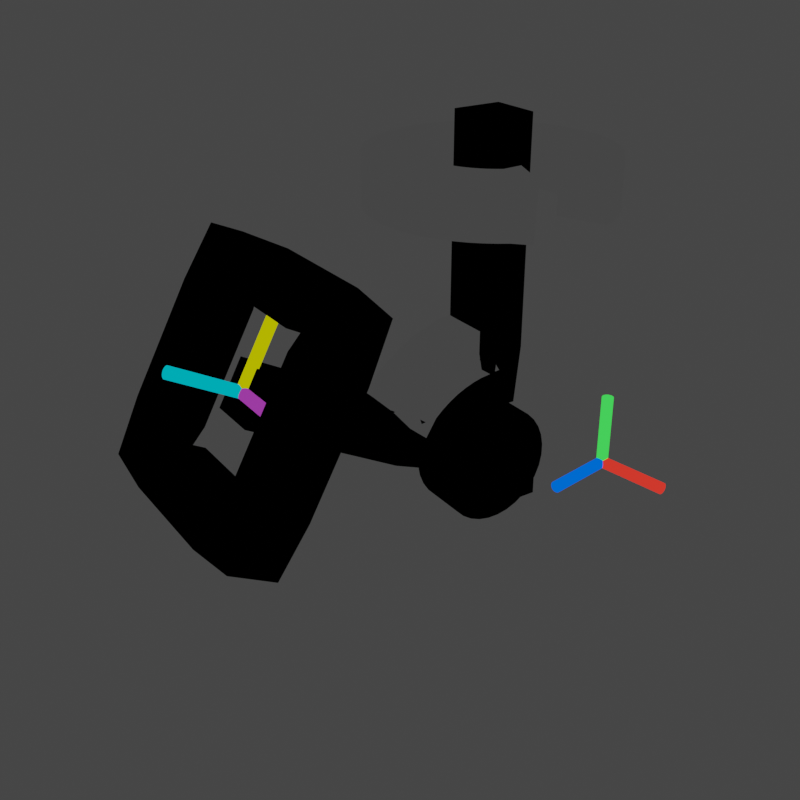 # Source: local-coordinate-system-gimble-example.blend  (saved by Blender 3.3.6; exported with 4.5.12 LTS)
import bpy
from mathutils import Matrix  # noqa: F401  (used for matrix-valued properties, if any)

bpy.ops.wm.read_factory_settings(use_empty=True)
scene = bpy.context.scene
scene.name = 'Scene'

# ---- collections
col_collection = bpy.data.collections.new('Collection'); scene.collection.children.link(col_collection)

# ---- materials (node trees are filled in below, after node groups)
mat_black = bpy.data.materials.new('black')
mat_black.alpha_threshold = 0.0
mat_black.use_transparent_shadow = False
mat_black.roughness = 0.5
mat_black.line_color = (0.0, 0.0, 0.0, 1.0)
mat_grey = bpy.data.materials.new('grey')
mat_grey.alpha_threshold = 0.0
mat_grey.use_transparent_shadow = False
mat_grey.roughness = 0.5
mat_grey.line_color = (0.0, 0.0, 0.0, 1.0)
mat_ucol = bpy.data.materials.new('UCol')
mat_ucol.alpha_threshold = 0.0
mat_ucol.use_transparent_shadow = False
mat_ucol.roughness = 0.5
mat_ucol.line_color = (0.0, 0.0, 0.0, 1.0)
mat_wcol = bpy.data.materials.new('WCol')
mat_wcol.alpha_threshold = 0.0
mat_wcol.use_transparent_shadow = False
mat_wcol.roughness = 0.5
mat_wcol.line_color = (0.0, 0.0, 0.0, 1.0)
mat_vcol = bpy.data.materials.new('VCol')
mat_vcol.alpha_threshold = 0.0
mat_vcol.use_transparent_shadow = False
mat_vcol.roughness = 0.5
mat_vcol.line_color = (0.0, 0.0, 0.0, 1.0)
mat_ycol = bpy.data.materials.new('YCol')
mat_ycol.alpha_threshold = 0.0
mat_ycol.use_transparent_shadow = False
mat_ycol.roughness = 0.5
mat_ycol.line_color = (0.0, 0.0, 0.0, 1.0)
mat_xcol = bpy.data.materials.new('XCol')
mat_xcol.alpha_threshold = 0.0
mat_xcol.use_transparent_shadow = False
mat_xcol.roughness = 0.5
mat_xcol.line_color = (0.0, 0.0, 0.0, 1.0)
mat_zcol = bpy.data.materials.new('ZCol')
mat_zcol.alpha_threshold = 0.0
mat_zcol.use_transparent_shadow = False
mat_zcol.roughness = 0.5
mat_zcol.line_color = (0.0, 0.0, 0.0, 1.0)

# ---- material node trees
mat_black.use_nodes = True; mat_black.node_tree.nodes.clear()
_N = mat_black.node_tree.nodes; _L = mat_black.node_tree.links
n0 = _N.new('ShaderNodeOutputMaterial'); n0.name = 'Material Output'; n0.location = (251, 344)
n1 = _N.new('ShaderNodeEmission'); n1.name = 'Emission'; n1.location = (-24, 338)
n1.inputs[0].default_value = (0.0, 0.0, 0.0, 1.0)
_L.new(n1.outputs[0], n0.inputs[0])
n0.is_active_output = True
mat_grey.use_nodes = True; mat_grey.node_tree.nodes.clear()
_N = mat_grey.node_tree.nodes; _L = mat_grey.node_tree.links
n0 = _N.new('ShaderNodeOutputMaterial'); n0.name = 'Material Output'; n0.location = (251, 344)
n1 = _N.new('ShaderNodeEmission'); n1.name = 'Emission'; n1.location = (-24, 338)
n1.inputs[0].default_value = (0.04931, 0.04931, 0.04931, 1.0)
_L.new(n1.outputs[0], n0.inputs[0])
n0.is_active_output = True
mat_ucol.use_nodes = True; mat_ucol.node_tree.nodes.clear()
_N = mat_ucol.node_tree.nodes; _L = mat_ucol.node_tree.links
n0 = _N.new('ShaderNodeOutputMaterial'); n0.name = 'Material Output'; n0.location = (251, 344)
n1 = _N.new('ShaderNodeEmission'); n1.name = 'Emission'; n1.location = (-24, 338)
n1.inputs[0].default_value = (0.5246, 0.5315, 0.0, 1.0)
_L.new(n1.outputs[0], n0.inputs[0])
n0.is_active_output = True
mat_wcol.use_nodes = True; mat_wcol.node_tree.nodes.clear()
_N = mat_wcol.node_tree.nodes; _L = mat_wcol.node_tree.links
n0 = _N.new('ShaderNodeOutputMaterial'); n0.name = 'Material Output'; n0.location = (251, 344)
n1 = _N.new('ShaderNodeEmission'); n1.name = 'Emission'; n1.location = (-24, 338)
n1.inputs[0].default_value = (0.3168, 0.03763, 0.3588, 1.0)
_L.new(n1.outputs[0], n0.inputs[0])
n0.is_active_output = True
mat_vcol.use_nodes = True; mat_vcol.node_tree.nodes.clear()
_N = mat_vcol.node_tree.nodes; _L = mat_vcol.node_tree.links
n0 = _N.new('ShaderNodeOutputMaterial'); n0.name = 'Material Output'; n0.location = (251, 344)
n1 = _N.new('ShaderNodeEmission'); n1.name = 'Emission'; n1.location = (-24, 338)
n1.inputs[0].default_value = (0.0, 0.439, 0.5315, 1.0)
_L.new(n1.outputs[0], n0.inputs[0])
n0.is_active_output = True
mat_ycol.use_nodes = True; mat_ycol.node_tree.nodes.clear()
_N = mat_ycol.node_tree.nodes; _L = mat_ycol.node_tree.links
n0 = _N.new('ShaderNodeOutputMaterial'); n0.name = 'Material Output'; n0.location = (251, 344)
n1 = _N.new('ShaderNodeEmission'); n1.name = 'Emission'; n1.location = (-24, 338)
n1.inputs[0].default_value = (0.051, 1.0, 0.08327, 1.0)
_L.new(n1.outputs[0], n0.inputs[0])
n0.is_active_output = True
mat_xcol.use_nodes = True; mat_xcol.node_tree.nodes.clear()
_N = mat_xcol.node_tree.nodes; _L = mat_xcol.node_tree.links
n0 = _N.new('ShaderNodeOutputMaterial'); n0.name = 'Material Output'; n0.location = (251, 344)
n1 = _N.new('ShaderNodeEmission'); n1.name = 'Emission'; n1.location = (-24, 338)
n1.inputs[0].default_value = (1.0, 0.03472, 0.023, 1.0)
_L.new(n1.outputs[0], n0.inputs[0])
n0.is_active_output = True
mat_zcol.use_nodes = True; mat_zcol.node_tree.nodes.clear()
_N = mat_zcol.node_tree.nodes; _L = mat_zcol.node_tree.links
n0 = _N.new('ShaderNodeOutputMaterial'); n0.name = 'Material Output'; n0.location = (251, 344)
n1 = _N.new('ShaderNodeEmission'); n1.name = 'Emission'; n1.location = (-24, 338)
n1.inputs[0].default_value = (0.0, 0.118, 1.0, 1.0)
_L.new(n1.outputs[0], n0.inputs[0])
n0.is_active_output = True

# ---- world
world_world = bpy.data.worlds.new('World'); scene.world = world_world
world_world.use_nodes = True; world_world.node_tree.nodes.clear()
_N = world_world.node_tree.nodes; _L = world_world.node_tree.links
n0 = _N.new('ShaderNodeOutputWorld'); n0.name = 'World Output'; n0.location = (300, 300)
n1 = _N.new('ShaderNodeBackground'); n1.name = 'Background'; n1.location = (10, 300)
n1.inputs[0].default_value = (0.05088, 0.05088, 0.05088, 1.0)
_L.new(n1.outputs[0], n0.inputs[0])
n0.is_active_output = True
world_world.color = (0.05088, 0.05088, 0.05088)
world_world.use_sun_shadow = False
world_world.sun_shadow_jitter_overblur = 0.0

# ---- cameras
cam_camera = bpy.data.cameras.new('Camera')
cam_camera.clip_end = 100.0
cam_camera.ortho_scale = 7.314

# ---- lights
light_light = bpy.data.lights.new('Light', 'POINT')
light_light.transmission_factor = 0.0
light_light.energy = 1000.0
light_light.shadow_soft_size = 0.1
light_light.shadow_maximum_resolution = 0.006
light_light.use_absolute_resolution = True

# ---- meshes
me_cube = bpy.data.meshes.new('Cube')
me_cube.from_pydata([(0.0, -2.995, 0.0), (-2.758e-08, -0.3652, 9.459e-09), (-2.758e-08, -7.685e-09, 0.3652), (-3.242e-08, -0.07126, 0.3582), (-3.603e-08, -0.1398, 0.3374), (-3.825e-08, -0.2029, 0.3037), (-3.9e-08, -0.2583, 0.2583), (-3.825e-08, -0.3037, 0.2029), (-3.603e-08, -0.3374, 0.1398), (-3.242e-08, -0.3582, 0.07126), (-2.167e-08, -0.3582, -0.07126), (-1.492e-08, -0.3374, -0.1398), (-7.608e-09, -0.3037, -0.2029), (-4.228e-16, -0.2583, -0.2583), (7.608e-09, -0.2029, -0.3037), (1.492e-08, -0.1398, -0.3374), (2.167e-08, -0.07126, -0.3582), (2.758e-08, -7.685e-09, -0.3652), (3.242e-08, 0.07126, -0.3582), (3.603e-08, 0.1398, -0.3374), (3.825e-08, 0.2029, -0.3037), (3.9e-08, 0.2583, -0.2583), (3.825e-08, 0.3037, -0.2029), (3.603e-08, 0.3374, -0.1398), (3.242e-08, 0.3582, -0.07126), (2.758e-08, 0.3652, 9.459e-09), (2.167e-08, 0.3582, 0.07126), (1.492e-08, 0.3374, 0.1398), (7.608e-09, 0.3037, 0.2029), (-4.228e-16, 0.2583, 0.2583), (-7.608e-09, 0.2029, 0.3037), (-1.492e-08, 0.1398, 0.3374), (-2.167e-08, 0.07126, 0.3582)], [(0, 1), (3, 2), (4, 3), (5, 4), (6, 5), (7, 6), (8, 7), (9, 8), (11, 10), (12, 11), (13, 12), (14, 13), (15, 14), (16, 15), (17, 16), (18, 17), (19, 18), (20, 19), (21, 20), (22, 21), (23, 22), (24, 23), (25, 24), (26, 25), (27, 26), (28, 27), (29, 28), (30, 29), (31, 30), (32, 31), (2, 32), (1, 9), (10, 1)], [])
_uv = me_cube.uv_layers.new(name='UVMap')
_uv.uv.foreach_set('vector', [])
me_cube.materials.append(mat_black)
me_cube.use_mirror_vertex_groups = False
me_cube.update()
me_cube_002 = bpy.data.meshes.new('Cube.002')
me_cube_002.from_pydata([(-0.2016, 8.834e-09, -0.00153), (0.5603, 0.0, 0.0), (0.003494, -1.767e-08, 0.8053), (-0.2815, -1.733e-08, 0.7976), (-0.3573, -1.632e-08, 0.7746), (-0.4272, -1.469e-08, 0.7372), (-0.4885, -1.249e-08, 0.687), (-0.5387, -9.816e-09, 0.6257), (-0.5761, -6.761e-09, 0.5558), (-0.5991, -3.447e-09, 0.48), (-0.6069, 1.073e-18, 0.4011), (-0.5991, 3.447e-09, 0.3223), (-0.5761, 6.761e-09, 0.2465), (-0.5387, 9.816e-09, 0.1766), (-0.4885, 1.249e-08, 0.1153), (-0.4272, 1.469e-08, 0.06506), (-0.3573, 1.632e-08, 0.02771), (-0.2815, 1.733e-08, 0.004706), (-0.2017, -1.75e-08, 0.8053), (0.003494, -1.767e-08, 3.54)], [(0, 1), (18, 2), (4, 3), (5, 4), (6, 5), (7, 6), (8, 7), (9, 8), (10, 9), (11, 10), (12, 11), (13, 12), (14, 13), (15, 14), (16, 15), (17, 16), (3, 18), (0, 17), (2, 19)], [])
_uv = me_cube_002.uv_layers.new(name='UVMap')
_uv.uv.foreach_set('vector', [])
me_cube_002.materials.append(mat_black)
me_cube_002.update()
me_circle_001 = bpy.data.meshes.new('Circle.001')
me_circle_001.from_pydata([(-0.1289, 1.309, 1.485e-09), (-0.2565, 1.29, 1.485e-09), (-0.3817, 1.258, 1.485e-09), (-0.5032, 1.215, 1.485e-09), (-0.6198, 1.16, 1.485e-09), (-0.7305, 1.093, 1.485e-09), (-0.8342, 1.016, 1.485e-09), (-0.9298, 0.9298, 1.485e-09), (-1.016, 0.8342, 1.485e-09), (-1.093, 0.7305, 1.485e-09), (-1.081, 0.9645, -0.1167), (-0.8747, 0.7928, 0.1377), (-1.105, 0.7087, -0.001098), (-0.08347, 1.309, -0.00785)], [(1, 0), (2, 1), (3, 2), (4, 3), (5, 4), (6, 5), (7, 6), (8, 7), (9, 8), (10, 9), (9, 11), (9, 12), (0, 13)], [])
_uv = me_circle_001.uv_layers.new(name='UVMap')
_uv.uv.foreach_set('vector', [])
me_circle_001.materials.append(mat_grey)
me_circle_001.update()
me_circle_002 = bpy.data.meshes.new('Circle.002')
me_circle_002.from_pydata([(-0.4472, 0.8367, -3.667e-08), (-0.5271, 0.7888, -3.667e-08), (-0.6019, 0.7334, -3.667e-08), (-0.6709, 0.6709, -3.667e-08), (-0.7334, 0.6019, -3.667e-08), (-0.7888, 0.5271, -3.667e-08), (-0.8367, 0.4472, -3.667e-08), (-0.8765, 0.3631, -3.667e-08), (-0.9079, 0.2754, -3.667e-08), (-0.9305, 0.1851, -3.667e-08), (-0.9442, 0.09299, -3.667e-08), (-0.9487, -4.774e-11, -3.667e-08), (-0.9442, -0.09299, -3.667e-08), (-0.9305, -0.1851, -3.667e-08), (-0.9079, -0.2754, -3.667e-08), (-0.8765, -0.3631, -3.667e-08), (-0.8367, -0.4472, -3.667e-08), (-0.7888, -0.5271, -3.667e-08), (-0.7334, -0.6019, -3.667e-08), (-0.6709, -0.6709, -3.667e-08), (-0.6019, -0.7334, -3.667e-08), (-0.5271, -0.7888, -3.667e-08), (-0.4472, -0.8367, -3.667e-08), (-0.3631, -0.8765, -3.667e-08), (-0.2754, -0.9079, -3.667e-08), (-0.1851, -0.9305, -3.667e-08), (-0.09299, -0.9442, -3.667e-08), (-1.325e-09, -0.9487, -3.667e-08), (0.09299, -0.9442, -3.667e-08), (0.1851, -0.9305, -3.667e-08), (0.2754, -0.9079, -3.667e-08), (0.3631, -0.8765, -3.667e-08), (0.4472, -0.8367, -3.667e-08), (0.5271, -0.7888, -3.667e-08), (0.6019, -0.7334, -3.667e-08), (0.6709, -0.6709, -3.667e-08), (0.7334, -0.6019, -3.667e-08), (0.7888, -0.5271, -3.667e-08), (0.8367, -0.4472, -3.667e-08), (0.8765, -0.3631, -3.667e-08), (0.9079, -0.2754, -3.667e-08), (0.9305, -0.1851, -3.667e-08), (0.9442, -0.09299, -3.667e-08), (0.9487, -4.775e-11, -3.667e-08), (0.9442, 0.09299, -3.667e-08), (0.9305, 0.1851, -3.667e-08), (0.9079, 0.2754, -3.667e-08), (0.8765, 0.3631, -3.667e-08), (0.8367, 0.4472, -3.667e-08), (0.7888, 0.5271, -3.667e-08), (0.7334, 0.6019, -3.667e-08), (0.6709, 0.6709, -3.667e-08), (0.6019, 0.7334, -3.667e-08), (0.5271, 0.7888, -3.667e-08), (0.4472, 0.8367, -3.667e-08), (0.3631, 0.8765, -3.667e-08), (0.2754, 0.9079, -3.667e-08), (0.1851, 0.9305, -3.667e-08), (-0.5932, 0.7395, -0.1778), (-0.5853, 0.7441, 0.1842), (-0.4251, 0.8495, 0.002132)], [(1, 0), (2, 1), (3, 2), (4, 3), (5, 4), (6, 5), (7, 6), (8, 7), (9, 8), (10, 9), (11, 10), (12, 11), (13, 12), (14, 13), (15, 14), (16, 15), (17, 16), (18, 17), (19, 18), (20, 19), (21, 20), (22, 21), (23, 22), (24, 23), (25, 24), (26, 25), (27, 26), (28, 27), (29, 28), (30, 29), (31, 30), (32, 31), (33, 32), (34, 33), (35, 34), (36, 35), (37, 36), (38, 37), (39, 38), (40, 39), (41, 40), (42, 41), (43, 42), (44, 43), (45, 44), (46, 45), (47, 46), (48, 47), (49, 48), (50, 49), (51, 50), (52, 51), (53, 52), (54, 53), (55, 54), (56, 55), (57, 56), (0, 58), (0, 59), (0, 60)], [])
_uv = me_circle_002.uv_layers.new(name='UVMap')
_uv.uv.foreach_set('vector', [])
me_circle_002.materials.append(mat_grey)
me_circle_002.update()
me_cylinder = bpy.data.meshes.new('Cylinder')
me_cylinder.from_pydata([(0.0, 0.06, 0.003955), (0.0, 0.06, 0.755), (0.01171, 0.05885, 0.003955), (0.01171, 0.05885, 0.755), (0.02296, 0.05543, 0.003955), (0.02296, 0.05543, 0.755), (0.03333, 0.04989, 0.003955), (0.03333, 0.04989, 0.755), (0.04243, 0.04243, 0.003955), (0.04243, 0.04243, 0.755), (0.04989, 0.03333, 0.003955), (0.04989, 0.03333, 0.755), (0.05543, 0.02296, 0.003955), (0.05543, 0.02296, 0.755), (0.05885, 0.01171, 0.003955), (0.05885, 0.01171, 0.755), (0.06, 0.0, 0.003955), (0.06, 0.0, 0.755), (0.05885, -0.01171, 0.003955), (0.05885, -0.01171, 0.755), (0.05543, -0.02296, 0.003955), (0.05543, -0.02296, 0.755), (0.04989, -0.03333, 0.003955), (0.04989, -0.03333, 0.755), (0.04243, -0.04243, 0.003955), (0.04243, -0.04243, 0.755), (0.03333, -0.04989, 0.003955), (0.03333, -0.04989, 0.755), (0.02296, -0.05543, 0.003955), (0.02296, -0.05543, 0.755), (0.01171, -0.05885, 0.003955), (0.01171, -0.05885, 0.755), (0.0, -0.06, 0.003955), (0.0, -0.06, 0.755), (-0.01171, -0.05885, 0.003955), (-0.01171, -0.05885, 0.755), (-0.02296, -0.05543, 0.003955), (-0.02296, -0.05543, 0.755), (-0.03333, -0.04989, 0.003955), (-0.03333, -0.04989, 0.755), (-0.04243, -0.04243, 0.003955), (-0.04243, -0.04243, 0.755), (-0.04989, -0.03333, 0.003955), (-0.04989, -0.03333, 0.755), (-0.05543, -0.02296, 0.003955), (-0.05543, -0.02296, 0.755), (-0.05885, -0.01171, 0.003955), (-0.05885, -0.01171, 0.755), (-0.06, 0.0, 0.003955), (-0.06, 0.0, 0.755), (-0.05885, 0.01171, 0.003955), (-0.05885, 0.01171, 0.755), (-0.05543, 0.02296, 0.003955), (-0.05543, 0.02296, 0.755), (-0.04989, 0.03333, 0.003955), (-0.04989, 0.03333, 0.755), (-0.04243, 0.04243, 0.003955), (-0.04243, 0.04243, 0.755), (-0.03333, 0.04989, 0.003955), (-0.03333, 0.04989, 0.755), (-0.02296, 0.05543, 0.003955), (-0.02296, 0.05543, 0.755), (-0.01171, 0.05885, 0.003955), (-0.01171, 0.05885, 0.755)], [], [(0, 1, 3, 2), (2, 3, 5, 4), (4, 5, 7, 6), (6, 7, 9, 8), (8, 9, 11, 10), (10, 11, 13, 12), (12, 13, 15, 14), (14, 15, 17, 16), (16, 17, 19, 18), (18, 19, 21, 20), (20, 21, 23, 22), (22, 23, 25, 24), (24, 25, 27, 26), (26, 27, 29, 28), (28, 29, 31, 30), (30, 31, 33, 32), (32, 33, 35, 34), (34, 35, 37, 36), (36, 37, 39, 38), (38, 39, 41, 40), (40, 41, 43, 42), (42, 43, 45, 44), (44, 45, 47, 46), (46, 47, 49, 48), (48, 49, 51, 50), (50, 51, 53, 52), (52, 53, 55, 54), (54, 55, 57, 56), (56, 57, 59, 58), (58, 59, 61, 60), (3, 1, 63, 61, 59, 57, 55, 53, 51, 49, 47, 45, 43, 41, 39, 37, 35, 33, 31, 29, 27, 25, 23, 21, 19, 17, 15, 13, 11, 9, 7, 5), (60, 61, 63, 62), (62, 63, 1, 0), (0, 2, 4, 6, 8, 10, 12, 14, 16, 18, 20, 22, 24, 26, 28, 30, 32, 34, 36, 38, 40, 42, 44, 46, 48, 50, 52, 54, 56, 58, 60, 62)])
_uv = me_cylinder.uv_layers.new(name='UVMap')
_uv.uv.foreach_set('vector', [1.0, 0.5, 1.0, 1.0, 0.9688, 1.0, 0.9688, 0.5, 0.9688, 0.5, 0.9688, 1.0, 0.9375, 1.0, 0.9375, 0.5, 0.9375, 0.5, 0.9375, 1.0, 0.9062, 1.0, 0.9062, 0.5, 0.9062, 0.5, 0.9062, 1.0, 0.875, 1.0, 0.875, 0.5, 0.875, 0.5, 0.875, 1.0, 0.8438, 1.0, 0.8438, 0.5, 0.8438, 0.5, 0.8438, 1.0, 0.8125, 1.0, 0.8125, 0.5, 0.8125, 0.5, 0.8125, 1.0, 0.7812, 1.0, 0.7812, 0.5, 0.7812, 0.5, 0.7812, 1.0, 0.75, 1.0, 0.75, 0.5, 0.75, 0.5, 0.75, 1.0, 0.7188, 1.0, 0.7188, 0.5, 0.7188, 0.5, 0.7188, 1.0, 0.6875, 1.0, 0.6875, 0.5, 0.6875, 0.5, 0.6875, 1.0, 0.6562, 1.0, 0.6562, 0.5, 0.6562, 0.5, 0.6562, 1.0, 0.625, 1.0, 0.625, 0.5, 0.625, 0.5, 0.625, 1.0, 0.5938, 1.0, 0.5938, 0.5, 0.5938, 0.5, 0.5938, 1.0, 0.5625, 1.0, 0.5625, 0.5, 0.5625, 0.5, 0.5625, 1.0, 0.5312, 1.0, 0.5312, 0.5, 0.5312, 0.5, 0.5312, 1.0, 0.5, 1.0, 0.5, 0.5, 0.5, 0.5, 0.5, 1.0, 0.4688, 1.0, 0.4688, 0.5, 0.4688, 0.5, 0.4688, 1.0, 0.4375, 1.0, 0.4375, 0.5, 0.4375, 0.5, 0.4375, 1.0, 0.4062, 1.0, 0.4062, 0.5, 0.4062, 0.5, 0.4062, 1.0, 0.375, 1.0, 0.375, 0.5, 0.375, 0.5, 0.375, 1.0, 0.3438, 1.0, 0.3438, 0.5, 0.3438, 0.5, 0.3438, 1.0, 0.3125, 1.0, 0.3125, 0.5, 0.3125, 0.5, 0.3125, 1.0, 0.2812, 1.0, 0.2812, 0.5, 0.2812, 0.5, 0.2812, 1.0, 0.25, 1.0, 0.25, 0.5, 0.25, 0.5, 0.25, 1.0, 0.2188, 1.0, 0.2188, 0.5, 0.2188, 0.5, 0.2188, 1.0, 0.1875, 1.0, 0.1875, 0.5, 0.1875, 0.5, 0.1875, 1.0, 0.1562, 1.0, 0.1562, 0.5, 0.1562, 0.5, 0.1562, 1.0, 0.125, 1.0, 0.125, 0.5, 0.125, 0.5, 0.125, 1.0, 0.09375, 1.0, 0.09375, 0.5, 0.09375, 0.5, 0.09375, 1.0, 0.0625, 1.0, 0.0625, 0.5, 0.2968, 0.4854, 0.25, 0.49, 0.2032, 0.4854, 0.1582, 0.4717, 0.1167, 0.4496, 0.08029, 0.4197, 0.05045, 0.3833, 0.02827, 0.3418, 0.01461, 0.2968, 0.01, 0.25, 0.01461, 0.2032, 0.02827, 0.1582, 0.05045, 0.1167, 0.08029, 0.08029, 0.1167, 0.05045, 0.1582, 0.02827, 0.2032, 0.01461, 0.25, 0.01, 0.2968, 0.01461, 0.3418, 0.02827, 0.3833, 0.05045, 0.4197, 0.08029, 0.4496, 0.1167, 0.4717, 0.1582, 0.4854, 0.2032, 0.49, 0.25, 0.4854, 0.2968, 0.4717, 0.3418, 0.4496, 0.3833, 0.4197, 0.4197, 0.3833, 0.4496, 0.3418, 0.4717, 0.0625, 0.5, 0.0625, 1.0, 0.03125, 1.0, 0.03125, 0.5, 0.03125, 0.5, 0.03125, 1.0, 0.0, 1.0, 0.0, 0.5, 0.75, 0.49, 0.7968, 0.4854, 0.8418, 0.4717, 0.8833, 0.4496, 0.9197, 0.4197, 0.9496, 0.3833, 0.9717, 0.3418, 0.9854, 0.2968, 0.99, 0.25, 0.9854, 0.2032, 0.9717, 0.1582, 0.9496, 0.1167, 0.9197, 0.08029, 0.8833, 0.05045, 0.8418, 0.02827, 0.7968, 0.01461, 0.75, 0.01, 0.7032, 0.01461, 0.6582, 0.02827, 0.6167, 0.05045, 0.5803, 0.08029, 0.5504, 0.1167, 0.5283, 0.1582, 0.5146, 0.2032, 0.51, 0.25, 0.5146, 0.2968, 0.5283, 0.3418, 0.5504, 0.3833, 0.5803, 0.4197, 0.6167, 0.4496, 0.6582, 0.4717, 0.7032, 0.4854])
me_cylinder.materials.append(mat_ucol)
me_cylinder.update()
me_cylinder_001 = bpy.data.meshes.new('Cylinder.001')
me_cylinder_001.from_pydata([(0.0, 0.06, 0.003955), (0.0, 0.06, 0.755), (0.01171, 0.05885, 0.003955), (0.01171, 0.05885, 0.755), (0.02296, 0.05543, 0.003955), (0.02296, 0.05543, 0.755), (0.03333, 0.04989, 0.003955), (0.03333, 0.04989, 0.755), (0.04243, 0.04243, 0.003955), (0.04243, 0.04243, 0.755), (0.04989, 0.03333, 0.003955), (0.04989, 0.03333, 0.755), (0.05543, 0.02296, 0.003955), (0.05543, 0.02296, 0.755), (0.05885, 0.01171, 0.003955), (0.05885, 0.01171, 0.755), (0.06, 0.0, 0.003955), (0.06, 0.0, 0.755), (0.05885, -0.01171, 0.003955), (0.05885, -0.01171, 0.755), (0.05543, -0.02296, 0.003955), (0.05543, -0.02296, 0.755), (0.04989, -0.03333, 0.003955), (0.04989, -0.03333, 0.755), (0.04243, -0.04243, 0.003955), (0.04243, -0.04243, 0.755), (0.03333, -0.04989, 0.003955), (0.03333, -0.04989, 0.755), (0.02296, -0.05543, 0.003955), (0.02296, -0.05543, 0.755), (0.01171, -0.05885, 0.003955), (0.01171, -0.05885, 0.755), (0.0, -0.06, 0.003955), (0.0, -0.06, 0.755), (-0.01171, -0.05885, 0.003955), (-0.01171, -0.05885, 0.755), (-0.02296, -0.05543, 0.003955), (-0.02296, -0.05543, 0.755), (-0.03333, -0.04989, 0.003955), (-0.03333, -0.04989, 0.755), (-0.04243, -0.04243, 0.003955), (-0.04243, -0.04243, 0.755), (-0.04989, -0.03333, 0.003955), (-0.04989, -0.03333, 0.755), (-0.05543, -0.02296, 0.003955), (-0.05543, -0.02296, 0.755), (-0.05885, -0.01171, 0.003955), (-0.05885, -0.01171, 0.755), (-0.06, 0.0, 0.003955), (-0.06, 0.0, 0.755), (-0.05885, 0.01171, 0.003955), (-0.05885, 0.01171, 0.755), (-0.05543, 0.02296, 0.003955), (-0.05543, 0.02296, 0.755), (-0.04989, 0.03333, 0.003955), (-0.04989, 0.03333, 0.755), (-0.04243, 0.04243, 0.003955), (-0.04243, 0.04243, 0.755), (-0.03333, 0.04989, 0.003955), (-0.03333, 0.04989, 0.755), (-0.02296, 0.05543, 0.003955), (-0.02296, 0.05543, 0.755), (-0.01171, 0.05885, 0.003955), (-0.01171, 0.05885, 0.755)], [], [(0, 1, 3, 2), (2, 3, 5, 4), (4, 5, 7, 6), (6, 7, 9, 8), (8, 9, 11, 10), (10, 11, 13, 12), (12, 13, 15, 14), (14, 15, 17, 16), (16, 17, 19, 18), (18, 19, 21, 20), (20, 21, 23, 22), (22, 23, 25, 24), (24, 25, 27, 26), (26, 27, 29, 28), (28, 29, 31, 30), (30, 31, 33, 32), (32, 33, 35, 34), (34, 35, 37, 36), (36, 37, 39, 38), (38, 39, 41, 40), (40, 41, 43, 42), (42, 43, 45, 44), (44, 45, 47, 46), (46, 47, 49, 48), (48, 49, 51, 50), (50, 51, 53, 52), (52, 53, 55, 54), (54, 55, 57, 56), (56, 57, 59, 58), (58, 59, 61, 60), (3, 1, 63, 61, 59, 57, 55, 53, 51, 49, 47, 45, 43, 41, 39, 37, 35, 33, 31, 29, 27, 25, 23, 21, 19, 17, 15, 13, 11, 9, 7, 5), (60, 61, 63, 62), (62, 63, 1, 0), (0, 2, 4, 6, 8, 10, 12, 14, 16, 18, 20, 22, 24, 26, 28, 30, 32, 34, 36, 38, 40, 42, 44, 46, 48, 50, 52, 54, 56, 58, 60, 62)])
_uv = me_cylinder_001.uv_layers.new(name='UVMap')
_uv.uv.foreach_set('vector', [1.0, 0.5, 1.0, 1.0, 0.9688, 1.0, 0.9688, 0.5, 0.9688, 0.5, 0.9688, 1.0, 0.9375, 1.0, 0.9375, 0.5, 0.9375, 0.5, 0.9375, 1.0, 0.9062, 1.0, 0.9062, 0.5, 0.9062, 0.5, 0.9062, 1.0, 0.875, 1.0, 0.875, 0.5, 0.875, 0.5, 0.875, 1.0, 0.8438, 1.0, 0.8438, 0.5, 0.8438, 0.5, 0.8438, 1.0, 0.8125, 1.0, 0.8125, 0.5, 0.8125, 0.5, 0.8125, 1.0, 0.7812, 1.0, 0.7812, 0.5, 0.7812, 0.5, 0.7812, 1.0, 0.75, 1.0, 0.75, 0.5, 0.75, 0.5, 0.75, 1.0, 0.7188, 1.0, 0.7188, 0.5, 0.7188, 0.5, 0.7188, 1.0, 0.6875, 1.0, 0.6875, 0.5, 0.6875, 0.5, 0.6875, 1.0, 0.6562, 1.0, 0.6562, 0.5, 0.6562, 0.5, 0.6562, 1.0, 0.625, 1.0, 0.625, 0.5, 0.625, 0.5, 0.625, 1.0, 0.5938, 1.0, 0.5938, 0.5, 0.5938, 0.5, 0.5938, 1.0, 0.5625, 1.0, 0.5625, 0.5, 0.5625, 0.5, 0.5625, 1.0, 0.5312, 1.0, 0.5312, 0.5, 0.5312, 0.5, 0.5312, 1.0, 0.5, 1.0, 0.5, 0.5, 0.5, 0.5, 0.5, 1.0, 0.4688, 1.0, 0.4688, 0.5, 0.4688, 0.5, 0.4688, 1.0, 0.4375, 1.0, 0.4375, 0.5, 0.4375, 0.5, 0.4375, 1.0, 0.4062, 1.0, 0.4062, 0.5, 0.4062, 0.5, 0.4062, 1.0, 0.375, 1.0, 0.375, 0.5, 0.375, 0.5, 0.375, 1.0, 0.3438, 1.0, 0.3438, 0.5, 0.3438, 0.5, 0.3438, 1.0, 0.3125, 1.0, 0.3125, 0.5, 0.3125, 0.5, 0.3125, 1.0, 0.2812, 1.0, 0.2812, 0.5, 0.2812, 0.5, 0.2812, 1.0, 0.25, 1.0, 0.25, 0.5, 0.25, 0.5, 0.25, 1.0, 0.2188, 1.0, 0.2188, 0.5, 0.2188, 0.5, 0.2188, 1.0, 0.1875, 1.0, 0.1875, 0.5, 0.1875, 0.5, 0.1875, 1.0, 0.1562, 1.0, 0.1562, 0.5, 0.1562, 0.5, 0.1562, 1.0, 0.125, 1.0, 0.125, 0.5, 0.125, 0.5, 0.125, 1.0, 0.09375, 1.0, 0.09375, 0.5, 0.09375, 0.5, 0.09375, 1.0, 0.0625, 1.0, 0.0625, 0.5, 0.2968, 0.4854, 0.25, 0.49, 0.2032, 0.4854, 0.1582, 0.4717, 0.1167, 0.4496, 0.08029, 0.4197, 0.05045, 0.3833, 0.02827, 0.3418, 0.01461, 0.2968, 0.01, 0.25, 0.01461, 0.2032, 0.02827, 0.1582, 0.05045, 0.1167, 0.08029, 0.08029, 0.1167, 0.05045, 0.1582, 0.02827, 0.2032, 0.01461, 0.25, 0.01, 0.2968, 0.01461, 0.3418, 0.02827, 0.3833, 0.05045, 0.4197, 0.08029, 0.4496, 0.1167, 0.4717, 0.1582, 0.4854, 0.2032, 0.49, 0.25, 0.4854, 0.2968, 0.4717, 0.3418, 0.4496, 0.3833, 0.4197, 0.4197, 0.3833, 0.4496, 0.3418, 0.4717, 0.0625, 0.5, 0.0625, 1.0, 0.03125, 1.0, 0.03125, 0.5, 0.03125, 0.5, 0.03125, 1.0, 0.0, 1.0, 0.0, 0.5, 0.75, 0.49, 0.7968, 0.4854, 0.8418, 0.4717, 0.8833, 0.4496, 0.9197, 0.4197, 0.9496, 0.3833, 0.9717, 0.3418, 0.9854, 0.2968, 0.99, 0.25, 0.9854, 0.2032, 0.9717, 0.1582, 0.9496, 0.1167, 0.9197, 0.08029, 0.8833, 0.05045, 0.8418, 0.02827, 0.7968, 0.01461, 0.75, 0.01, 0.7032, 0.01461, 0.6582, 0.02827, 0.6167, 0.05045, 0.5803, 0.08029, 0.5504, 0.1167, 0.5283, 0.1582, 0.5146, 0.2032, 0.51, 0.25, 0.5146, 0.2968, 0.5283, 0.3418, 0.5504, 0.3833, 0.5803, 0.4197, 0.6167, 0.4496, 0.6582, 0.4717, 0.7032, 0.4854])
me_cylinder_001.materials.append(mat_wcol)
me_cylinder_001.update()
me_cylinder_002 = bpy.data.meshes.new('Cylinder.002')
me_cylinder_002.from_pydata([(0.0, 0.06, 0.003955), (0.0, 0.06, 0.755), (0.01171, 0.05885, 0.003955), (0.01171, 0.05885, 0.755), (0.02296, 0.05543, 0.003955), (0.02296, 0.05543, 0.755), (0.03333, 0.04989, 0.003955), (0.03333, 0.04989, 0.755), (0.04243, 0.04243, 0.003955), (0.04243, 0.04243, 0.755), (0.04989, 0.03333, 0.003955), (0.04989, 0.03333, 0.755), (0.05543, 0.02296, 0.003955), (0.05543, 0.02296, 0.755), (0.05885, 0.01171, 0.003955), (0.05885, 0.01171, 0.755), (0.06, 0.0, 0.003955), (0.06, 0.0, 0.755), (0.05885, -0.01171, 0.003955), (0.05885, -0.01171, 0.755), (0.05543, -0.02296, 0.003955), (0.05543, -0.02296, 0.755), (0.04989, -0.03333, 0.003955), (0.04989, -0.03333, 0.755), (0.04243, -0.04243, 0.003955), (0.04243, -0.04243, 0.755), (0.03333, -0.04989, 0.003955), (0.03333, -0.04989, 0.755), (0.02296, -0.05543, 0.003955), (0.02296, -0.05543, 0.755), (0.01171, -0.05885, 0.003955), (0.01171, -0.05885, 0.755), (0.0, -0.06, 0.003955), (0.0, -0.06, 0.755), (-0.01171, -0.05885, 0.003955), (-0.01171, -0.05885, 0.755), (-0.02296, -0.05543, 0.003955), (-0.02296, -0.05543, 0.755), (-0.03333, -0.04989, 0.003955), (-0.03333, -0.04989, 0.755), (-0.04243, -0.04243, 0.003955), (-0.04243, -0.04243, 0.755), (-0.04989, -0.03333, 0.003955), (-0.04989, -0.03333, 0.755), (-0.05543, -0.02296, 0.003955), (-0.05543, -0.02296, 0.755), (-0.05885, -0.01171, 0.003955), (-0.05885, -0.01171, 0.755), (-0.06, 0.0, 0.003955), (-0.06, 0.0, 0.755), (-0.05885, 0.01171, 0.003955), (-0.05885, 0.01171, 0.755), (-0.05543, 0.02296, 0.003955), (-0.05543, 0.02296, 0.755), (-0.04989, 0.03333, 0.003955), (-0.04989, 0.03333, 0.755), (-0.04243, 0.04243, 0.003955), (-0.04243, 0.04243, 0.755), (-0.03333, 0.04989, 0.003955), (-0.03333, 0.04989, 0.755), (-0.02296, 0.05543, 0.003955), (-0.02296, 0.05543, 0.755), (-0.01171, 0.05885, 0.003955), (-0.01171, 0.05885, 0.755)], [], [(0, 1, 3, 2), (2, 3, 5, 4), (4, 5, 7, 6), (6, 7, 9, 8), (8, 9, 11, 10), (10, 11, 13, 12), (12, 13, 15, 14), (14, 15, 17, 16), (16, 17, 19, 18), (18, 19, 21, 20), (20, 21, 23, 22), (22, 23, 25, 24), (24, 25, 27, 26), (26, 27, 29, 28), (28, 29, 31, 30), (30, 31, 33, 32), (32, 33, 35, 34), (34, 35, 37, 36), (36, 37, 39, 38), (38, 39, 41, 40), (40, 41, 43, 42), (42, 43, 45, 44), (44, 45, 47, 46), (46, 47, 49, 48), (48, 49, 51, 50), (50, 51, 53, 52), (52, 53, 55, 54), (54, 55, 57, 56), (56, 57, 59, 58), (58, 59, 61, 60), (3, 1, 63, 61, 59, 57, 55, 53, 51, 49, 47, 45, 43, 41, 39, 37, 35, 33, 31, 29, 27, 25, 23, 21, 19, 17, 15, 13, 11, 9, 7, 5), (60, 61, 63, 62), (62, 63, 1, 0), (0, 2, 4, 6, 8, 10, 12, 14, 16, 18, 20, 22, 24, 26, 28, 30, 32, 34, 36, 38, 40, 42, 44, 46, 48, 50, 52, 54, 56, 58, 60, 62)])
_uv = me_cylinder_002.uv_layers.new(name='UVMap')
_uv.uv.foreach_set('vector', [1.0, 0.5, 1.0, 1.0, 0.9688, 1.0, 0.9688, 0.5, 0.9688, 0.5, 0.9688, 1.0, 0.9375, 1.0, 0.9375, 0.5, 0.9375, 0.5, 0.9375, 1.0, 0.9062, 1.0, 0.9062, 0.5, 0.9062, 0.5, 0.9062, 1.0, 0.875, 1.0, 0.875, 0.5, 0.875, 0.5, 0.875, 1.0, 0.8438, 1.0, 0.8438, 0.5, 0.8438, 0.5, 0.8438, 1.0, 0.8125, 1.0, 0.8125, 0.5, 0.8125, 0.5, 0.8125, 1.0, 0.7812, 1.0, 0.7812, 0.5, 0.7812, 0.5, 0.7812, 1.0, 0.75, 1.0, 0.75, 0.5, 0.75, 0.5, 0.75, 1.0, 0.7188, 1.0, 0.7188, 0.5, 0.7188, 0.5, 0.7188, 1.0, 0.6875, 1.0, 0.6875, 0.5, 0.6875, 0.5, 0.6875, 1.0, 0.6562, 1.0, 0.6562, 0.5, 0.6562, 0.5, 0.6562, 1.0, 0.625, 1.0, 0.625, 0.5, 0.625, 0.5, 0.625, 1.0, 0.5938, 1.0, 0.5938, 0.5, 0.5938, 0.5, 0.5938, 1.0, 0.5625, 1.0, 0.5625, 0.5, 0.5625, 0.5, 0.5625, 1.0, 0.5312, 1.0, 0.5312, 0.5, 0.5312, 0.5, 0.5312, 1.0, 0.5, 1.0, 0.5, 0.5, 0.5, 0.5, 0.5, 1.0, 0.4688, 1.0, 0.4688, 0.5, 0.4688, 0.5, 0.4688, 1.0, 0.4375, 1.0, 0.4375, 0.5, 0.4375, 0.5, 0.4375, 1.0, 0.4062, 1.0, 0.4062, 0.5, 0.4062, 0.5, 0.4062, 1.0, 0.375, 1.0, 0.375, 0.5, 0.375, 0.5, 0.375, 1.0, 0.3438, 1.0, 0.3438, 0.5, 0.3438, 0.5, 0.3438, 1.0, 0.3125, 1.0, 0.3125, 0.5, 0.3125, 0.5, 0.3125, 1.0, 0.2812, 1.0, 0.2812, 0.5, 0.2812, 0.5, 0.2812, 1.0, 0.25, 1.0, 0.25, 0.5, 0.25, 0.5, 0.25, 1.0, 0.2188, 1.0, 0.2188, 0.5, 0.2188, 0.5, 0.2188, 1.0, 0.1875, 1.0, 0.1875, 0.5, 0.1875, 0.5, 0.1875, 1.0, 0.1562, 1.0, 0.1562, 0.5, 0.1562, 0.5, 0.1562, 1.0, 0.125, 1.0, 0.125, 0.5, 0.125, 0.5, 0.125, 1.0, 0.09375, 1.0, 0.09375, 0.5, 0.09375, 0.5, 0.09375, 1.0, 0.0625, 1.0, 0.0625, 0.5, 0.2968, 0.4854, 0.25, 0.49, 0.2032, 0.4854, 0.1582, 0.4717, 0.1167, 0.4496, 0.08029, 0.4197, 0.05045, 0.3833, 0.02827, 0.3418, 0.01461, 0.2968, 0.01, 0.25, 0.01461, 0.2032, 0.02827, 0.1582, 0.05045, 0.1167, 0.08029, 0.08029, 0.1167, 0.05045, 0.1582, 0.02827, 0.2032, 0.01461, 0.25, 0.01, 0.2968, 0.01461, 0.3418, 0.02827, 0.3833, 0.05045, 0.4197, 0.08029, 0.4496, 0.1167, 0.4717, 0.1582, 0.4854, 0.2032, 0.49, 0.25, 0.4854, 0.2968, 0.4717, 0.3418, 0.4496, 0.3833, 0.4197, 0.4197, 0.3833, 0.4496, 0.3418, 0.4717, 0.0625, 0.5, 0.0625, 1.0, 0.03125, 1.0, 0.03125, 0.5, 0.03125, 0.5, 0.03125, 1.0, 0.0, 1.0, 0.0, 0.5, 0.75, 0.49, 0.7968, 0.4854, 0.8418, 0.4717, 0.8833, 0.4496, 0.9197, 0.4197, 0.9496, 0.3833, 0.9717, 0.3418, 0.9854, 0.2968, 0.99, 0.25, 0.9854, 0.2032, 0.9717, 0.1582, 0.9496, 0.1167, 0.9197, 0.08029, 0.8833, 0.05045, 0.8418, 0.02827, 0.7968, 0.01461, 0.75, 0.01, 0.7032, 0.01461, 0.6582, 0.02827, 0.6167, 0.05045, 0.5803, 0.08029, 0.5504, 0.1167, 0.5283, 0.1582, 0.5146, 0.2032, 0.51, 0.25, 0.5146, 0.2968, 0.5283, 0.3418, 0.5504, 0.3833, 0.5803, 0.4197, 0.6167, 0.4496, 0.6582, 0.4717, 0.7032, 0.4854])
me_cylinder_002.materials.append(mat_vcol)
me_cylinder_002.update()
me_circle_003 = bpy.data.meshes.new('Circle.003')
me_circle_003.from_pydata([(-8.966e-10, 1.315, 1.485e-09), (-0.1289, 1.309, 1.485e-09), (-0.2565, 1.29, 1.485e-09), (-0.3817, 1.258, 1.485e-09), (-0.5032, 1.215, 1.485e-09), (-0.6198, 1.16, 1.485e-09), (-0.7305, 1.093, 1.485e-09), (-0.8342, 1.016, 1.485e-09), (-0.9298, 0.9298, 1.485e-09), (-1.016, 0.8342, 1.485e-09), (-1.093, 0.7305, 1.485e-09), (-1.16, 0.6198, 1.485e-09), (-1.215, 0.5032, 1.485e-09), (-1.258, 0.3817, 1.485e-09), (-1.29, 0.2565, 1.485e-09), (-1.309, 0.1289, 1.485e-09), (-1.315, 2.933e-10, 1.485e-09), (-1.309, -0.1289, 1.485e-09), (-1.29, -0.2565, 1.485e-09), (-1.258, -0.3817, 1.485e-09), (-1.215, -0.5032, 1.485e-09), (-1.16, -0.6198, 1.485e-09), (-1.093, -0.7305, 1.485e-09), (-1.016, -0.8342, 1.485e-09), (-0.9298, -0.9298, 1.485e-09), (-0.8342, -1.016, 1.485e-09), (-0.7305, -1.093, 1.485e-09), (-0.6198, -1.16, 1.485e-09), (-0.5032, -1.215, 1.485e-09), (-0.3817, -1.258, 1.485e-09), (-0.2565, -1.29, 1.485e-09), (-0.1289, -1.309, 1.485e-09), (-8.966e-10, -1.315, 1.485e-09), (0.1289, -1.309, 1.485e-09), (0.2565, -1.29, 1.485e-09), (0.3817, -1.258, 1.485e-09), (0.5032, -1.215, 1.485e-09), (0.6198, -1.16, 1.485e-09), (0.7305, -1.093, 1.485e-09), (0.8342, -1.016, 1.485e-09), (0.9298, -0.9298, 1.485e-09), (1.016, -0.8342, 1.485e-09), (1.093, -0.7305, 1.485e-09), (1.16, -0.6198, 1.485e-09), (1.215, -0.5032, 1.485e-09), (1.258, -0.3817, 1.485e-09), (1.29, -0.2565, 1.485e-09), (1.309, -0.1289, 1.485e-09), (1.315, 2.933e-10, 1.485e-09), (1.309, 0.1289, 1.485e-09), (1.29, 0.2565, 1.485e-09), (1.258, 0.3817, 1.485e-09), (1.215, 0.5032, 1.485e-09), (1.16, 0.6198, 1.485e-09), (1.093, 0.7305, 1.485e-09), (1.016, 0.8342, 1.485e-09), (0.9298, 0.9298, 1.485e-09), (0.8342, 1.016, 1.485e-09), (0.7305, 1.093, 1.485e-09), (0.6198, 1.16, 1.485e-09), (0.5032, 1.215, 1.485e-09), (0.3817, 1.258, 1.485e-09), (0.2565, 1.29, 1.485e-09), (0.1289, 1.309, 1.485e-09)], [(1, 0), (2, 1), (3, 2), (4, 3), (5, 4), (6, 5), (7, 6), (8, 7), (9, 8), (10, 9), (11, 10), (12, 11), (13, 12), (14, 13), (15, 14), (16, 15), (17, 16), (18, 17), (19, 18), (20, 19), (21, 20), (22, 21), (23, 22), (24, 23), (25, 24), (26, 25), (27, 26), (28, 27), (29, 28), (30, 29), (31, 30), (32, 31), (33, 32), (34, 33), (35, 34), (36, 35), (37, 36), (38, 37), (39, 38), (40, 39), (41, 40), (42, 41), (43, 42), (44, 43), (45, 44), (46, 45), (47, 46), (48, 47), (49, 48), (50, 49), (51, 50), (52, 51), (53, 52), (54, 53), (55, 54), (56, 55), (57, 56), (58, 57), (59, 58), (60, 59), (61, 60), (62, 61), (63, 62), (0, 63)], [])
_uv = me_circle_003.uv_layers.new(name='UVMap')
_uv.uv.foreach_set('vector', [])
me_circle_003.materials.append(mat_grey)
me_circle_003.update()
me_circle_004 = bpy.data.meshes.new('Circle.004')
me_circle_004.from_pydata([(-1.325e-09, 0.9487, -3.667e-08), (-0.09299, 0.9442, -3.667e-08), (-0.1851, 0.9305, -3.667e-08), (-0.2754, 0.9079, -3.667e-08), (-0.3631, 0.8765, -3.667e-08), (-0.4472, 0.8367, -3.667e-08), (-0.5271, 0.7888, -3.667e-08), (-0.6019, 0.7334, -3.667e-08), (-0.6709, 0.6709, -3.667e-08), (-0.7334, 0.6019, -3.667e-08), (-0.7888, 0.5271, -3.667e-08), (-0.8367, 0.4472, -3.667e-08), (-0.8765, 0.3631, -3.667e-08), (-0.9079, 0.2754, -3.667e-08), (-0.9305, 0.1851, -3.667e-08), (-0.9442, 0.09299, -3.667e-08), (-0.9487, -4.774e-11, -3.667e-08), (-0.9442, -0.09299, -3.667e-08), (-0.9305, -0.1851, -3.667e-08), (-0.9079, -0.2754, -3.667e-08), (-0.8765, -0.3631, -3.667e-08), (-0.8367, -0.4472, -3.667e-08), (-0.7888, -0.5271, -3.667e-08), (-0.7334, -0.6019, -3.667e-08), (-0.6709, -0.6709, -3.667e-08), (-0.6019, -0.7334, -3.667e-08), (-0.5271, -0.7888, -3.667e-08), (-0.4472, -0.8367, -3.667e-08), (-0.3631, -0.8765, -3.667e-08), (-0.2754, -0.9079, -3.667e-08), (-0.1851, -0.9305, -3.667e-08), (-0.09299, -0.9442, -3.667e-08), (-1.325e-09, -0.9487, -3.667e-08), (0.09299, -0.9442, -3.667e-08), (0.1851, -0.9305, -3.667e-08), (0.2754, -0.9079, -3.667e-08), (0.3631, -0.8765, -3.667e-08), (0.4472, -0.8367, -3.667e-08), (0.5271, -0.7888, -3.667e-08), (0.6019, -0.7334, -3.667e-08), (0.6709, -0.6709, -3.667e-08), (0.7334, -0.6019, -3.667e-08), (0.7888, -0.5271, -3.667e-08), (0.8367, -0.4472, -3.667e-08), (0.8765, -0.3631, -3.667e-08), (0.9079, -0.2754, -3.667e-08), (0.9305, -0.1851, -3.667e-08), (0.9442, -0.09299, -3.667e-08), (0.9487, -4.775e-11, -3.667e-08), (0.9442, 0.09299, -3.667e-08), (0.9305, 0.1851, -3.667e-08), (0.9079, 0.2754, -3.667e-08), (0.8765, 0.3631, -3.667e-08), (0.8367, 0.4472, -3.667e-08), (0.7888, 0.5271, -3.667e-08), (0.7334, 0.6019, -3.667e-08), (0.6709, 0.6709, -3.667e-08), (0.6019, 0.7334, -3.667e-08), (0.5271, 0.7888, -3.667e-08), (0.4472, 0.8367, -3.667e-08), (0.3631, 0.8765, -3.667e-08), (0.2754, 0.9079, -3.667e-08), (0.1851, 0.9305, -3.667e-08), (0.09299, 0.9442, -3.667e-08)], [(1, 0), (2, 1), (3, 2), (4, 3), (5, 4), (6, 5), (7, 6), (8, 7), (9, 8), (10, 9), (11, 10), (12, 11), (13, 12), (14, 13), (15, 14), (16, 15), (17, 16), (18, 17), (19, 18), (20, 19), (21, 20), (22, 21), (23, 22), (24, 23), (25, 24), (26, 25), (27, 26), (28, 27), (29, 28), (30, 29), (31, 30), (32, 31), (33, 32), (34, 33), (35, 34), (36, 35), (37, 36), (38, 37), (39, 38), (40, 39), (41, 40), (42, 41), (43, 42), (44, 43), (45, 44), (46, 45), (47, 46), (48, 47), (49, 48), (50, 49), (51, 50), (52, 51), (53, 52), (54, 53), (55, 54), (56, 55), (57, 56), (58, 57), (59, 58), (60, 59), (61, 60), (62, 61), (63, 62), (0, 63)], [])
_uv = me_circle_004.uv_layers.new(name='UVMap')
_uv.uv.foreach_set('vector', [])
me_circle_004.materials.append(mat_grey)
me_circle_004.update()
me_cube_003 = bpy.data.meshes.new('Cube.003')
me_cube_003.from_pydata([(1.0, -2.995, 1.0), (1.0, -2.995, -1.0), (-1.0, -2.995, 1.0), (-1.0, -2.995, -1.0)], [(3, 2), (0, 1), (0, 2), (3, 1)], [])
_uv = me_cube_003.uv_layers.new(name='UVMap')
_uv.uv.foreach_set('vector', [])
me_cube_003.materials.append(mat_black)
me_cube_003.use_mirror_vertex_groups = False
me_cube_003.update()
me_cylinder_006 = bpy.data.meshes.new('Cylinder.006')
me_cylinder_006.from_pydata([(0.0, 0.06, 0.003955), (0.0, 0.06, 0.755), (0.01171, 0.05885, 0.003955), (0.01171, 0.05885, 0.755), (0.02296, 0.05543, 0.003955), (0.02296, 0.05543, 0.755), (0.03333, 0.04989, 0.003955), (0.03333, 0.04989, 0.755), (0.04243, 0.04243, 0.003955), (0.04243, 0.04243, 0.755), (0.04989, 0.03333, 0.003955), (0.04989, 0.03333, 0.755), (0.05543, 0.02296, 0.003955), (0.05543, 0.02296, 0.755), (0.05885, 0.01171, 0.003955), (0.05885, 0.01171, 0.755), (0.06, 0.0, 0.003955), (0.06, 0.0, 0.755), (0.05885, -0.01171, 0.003955), (0.05885, -0.01171, 0.755), (0.05543, -0.02296, 0.003955), (0.05543, -0.02296, 0.755), (0.04989, -0.03333, 0.003955), (0.04989, -0.03333, 0.755), (0.04243, -0.04243, 0.003955), (0.04243, -0.04243, 0.755), (0.03333, -0.04989, 0.003955), (0.03333, -0.04989, 0.755), (0.02296, -0.05543, 0.003955), (0.02296, -0.05543, 0.755), (0.01171, -0.05885, 0.003955), (0.01171, -0.05885, 0.755), (0.0, -0.06, 0.003955), (0.0, -0.06, 0.755), (-0.01171, -0.05885, 0.003955), (-0.01171, -0.05885, 0.755), (-0.02296, -0.05543, 0.003955), (-0.02296, -0.05543, 0.755), (-0.03333, -0.04989, 0.003955), (-0.03333, -0.04989, 0.755), (-0.04243, -0.04243, 0.003955), (-0.04243, -0.04243, 0.755), (-0.04989, -0.03333, 0.003955), (-0.04989, -0.03333, 0.755), (-0.05543, -0.02296, 0.003955), (-0.05543, -0.02296, 0.755), (-0.05885, -0.01171, 0.003955), (-0.05885, -0.01171, 0.755), (-0.06, 0.0, 0.003955), (-0.06, 0.0, 0.755), (-0.05885, 0.01171, 0.003955), (-0.05885, 0.01171, 0.755), (-0.05543, 0.02296, 0.003955), (-0.05543, 0.02296, 0.755), (-0.04989, 0.03333, 0.003955), (-0.04989, 0.03333, 0.755), (-0.04243, 0.04243, 0.003955), (-0.04243, 0.04243, 0.755), (-0.03333, 0.04989, 0.003955), (-0.03333, 0.04989, 0.755), (-0.02296, 0.05543, 0.003955), (-0.02296, 0.05543, 0.755), (-0.01171, 0.05885, 0.003955), (-0.01171, 0.05885, 0.755)], [], [(0, 1, 3, 2), (2, 3, 5, 4), (4, 5, 7, 6), (6, 7, 9, 8), (8, 9, 11, 10), (10, 11, 13, 12), (12, 13, 15, 14), (14, 15, 17, 16), (16, 17, 19, 18), (18, 19, 21, 20), (20, 21, 23, 22), (22, 23, 25, 24), (24, 25, 27, 26), (26, 27, 29, 28), (28, 29, 31, 30), (30, 31, 33, 32), (32, 33, 35, 34), (34, 35, 37, 36), (36, 37, 39, 38), (38, 39, 41, 40), (40, 41, 43, 42), (42, 43, 45, 44), (44, 45, 47, 46), (46, 47, 49, 48), (48, 49, 51, 50), (50, 51, 53, 52), (52, 53, 55, 54), (54, 55, 57, 56), (56, 57, 59, 58), (58, 59, 61, 60), (3, 1, 63, 61, 59, 57, 55, 53, 51, 49, 47, 45, 43, 41, 39, 37, 35, 33, 31, 29, 27, 25, 23, 21, 19, 17, 15, 13, 11, 9, 7, 5), (60, 61, 63, 62), (62, 63, 1, 0), (0, 2, 4, 6, 8, 10, 12, 14, 16, 18, 20, 22, 24, 26, 28, 30, 32, 34, 36, 38, 40, 42, 44, 46, 48, 50, 52, 54, 56, 58, 60, 62)])
_uv = me_cylinder_006.uv_layers.new(name='UVMap')
_uv.uv.foreach_set('vector', [1.0, 0.5, 1.0, 1.0, 0.9688, 1.0, 0.9688, 0.5, 0.9688, 0.5, 0.9688, 1.0, 0.9375, 1.0, 0.9375, 0.5, 0.9375, 0.5, 0.9375, 1.0, 0.9062, 1.0, 0.9062, 0.5, 0.9062, 0.5, 0.9062, 1.0, 0.875, 1.0, 0.875, 0.5, 0.875, 0.5, 0.875, 1.0, 0.8438, 1.0, 0.8438, 0.5, 0.8438, 0.5, 0.8438, 1.0, 0.8125, 1.0, 0.8125, 0.5, 0.8125, 0.5, 0.8125, 1.0, 0.7812, 1.0, 0.7812, 0.5, 0.7812, 0.5, 0.7812, 1.0, 0.75, 1.0, 0.75, 0.5, 0.75, 0.5, 0.75, 1.0, 0.7188, 1.0, 0.7188, 0.5, 0.7188, 0.5, 0.7188, 1.0, 0.6875, 1.0, 0.6875, 0.5, 0.6875, 0.5, 0.6875, 1.0, 0.6562, 1.0, 0.6562, 0.5, 0.6562, 0.5, 0.6562, 1.0, 0.625, 1.0, 0.625, 0.5, 0.625, 0.5, 0.625, 1.0, 0.5938, 1.0, 0.5938, 0.5, 0.5938, 0.5, 0.5938, 1.0, 0.5625, 1.0, 0.5625, 0.5, 0.5625, 0.5, 0.5625, 1.0, 0.5312, 1.0, 0.5312, 0.5, 0.5312, 0.5, 0.5312, 1.0, 0.5, 1.0, 0.5, 0.5, 0.5, 0.5, 0.5, 1.0, 0.4688, 1.0, 0.4688, 0.5, 0.4688, 0.5, 0.4688, 1.0, 0.4375, 1.0, 0.4375, 0.5, 0.4375, 0.5, 0.4375, 1.0, 0.4062, 1.0, 0.4062, 0.5, 0.4062, 0.5, 0.4062, 1.0, 0.375, 1.0, 0.375, 0.5, 0.375, 0.5, 0.375, 1.0, 0.3438, 1.0, 0.3438, 0.5, 0.3438, 0.5, 0.3438, 1.0, 0.3125, 1.0, 0.3125, 0.5, 0.3125, 0.5, 0.3125, 1.0, 0.2812, 1.0, 0.2812, 0.5, 0.2812, 0.5, 0.2812, 1.0, 0.25, 1.0, 0.25, 0.5, 0.25, 0.5, 0.25, 1.0, 0.2188, 1.0, 0.2188, 0.5, 0.2188, 0.5, 0.2188, 1.0, 0.1875, 1.0, 0.1875, 0.5, 0.1875, 0.5, 0.1875, 1.0, 0.1562, 1.0, 0.1562, 0.5, 0.1562, 0.5, 0.1562, 1.0, 0.125, 1.0, 0.125, 0.5, 0.125, 0.5, 0.125, 1.0, 0.09375, 1.0, 0.09375, 0.5, 0.09375, 0.5, 0.09375, 1.0, 0.0625, 1.0, 0.0625, 0.5, 0.2968, 0.4854, 0.25, 0.49, 0.2032, 0.4854, 0.1582, 0.4717, 0.1167, 0.4496, 0.08029, 0.4197, 0.05045, 0.3833, 0.02827, 0.3418, 0.01461, 0.2968, 0.01, 0.25, 0.01461, 0.2032, 0.02827, 0.1582, 0.05045, 0.1167, 0.08029, 0.08029, 0.1167, 0.05045, 0.1582, 0.02827, 0.2032, 0.01461, 0.25, 0.01, 0.2968, 0.01461, 0.3418, 0.02827, 0.3833, 0.05045, 0.4197, 0.08029, 0.4496, 0.1167, 0.4717, 0.1582, 0.4854, 0.2032, 0.49, 0.25, 0.4854, 0.2968, 0.4717, 0.3418, 0.4496, 0.3833, 0.4197, 0.4197, 0.3833, 0.4496, 0.3418, 0.4717, 0.0625, 0.5, 0.0625, 1.0, 0.03125, 1.0, 0.03125, 0.5, 0.03125, 0.5, 0.03125, 1.0, 0.0, 1.0, 0.0, 0.5, 0.75, 0.49, 0.7968, 0.4854, 0.8418, 0.4717, 0.8833, 0.4496, 0.9197, 0.4197, 0.9496, 0.3833, 0.9717, 0.3418, 0.9854, 0.2968, 0.99, 0.25, 0.9854, 0.2032, 0.9717, 0.1582, 0.9496, 0.1167, 0.9197, 0.08029, 0.8833, 0.05045, 0.8418, 0.02827, 0.7968, 0.01461, 0.75, 0.01, 0.7032, 0.01461, 0.6582, 0.02827, 0.6167, 0.05045, 0.5803, 0.08029, 0.5504, 0.1167, 0.5283, 0.1582, 0.5146, 0.2032, 0.51, 0.25, 0.5146, 0.2968, 0.5283, 0.3418, 0.5504, 0.3833, 0.5803, 0.4197, 0.6167, 0.4496, 0.6582, 0.4717, 0.7032, 0.4854])
me_cylinder_006.materials.append(mat_ycol)
me_cylinder_006.update()
me_cylinder_007 = bpy.data.meshes.new('Cylinder.007')
me_cylinder_007.from_pydata([(0.0, 0.06, 0.003955), (0.0, 0.06, 0.755), (0.01171, 0.05885, 0.003955), (0.01171, 0.05885, 0.755), (0.02296, 0.05543, 0.003955), (0.02296, 0.05543, 0.755), (0.03333, 0.04989, 0.003955), (0.03333, 0.04989, 0.755), (0.04243, 0.04243, 0.003955), (0.04243, 0.04243, 0.755), (0.04989, 0.03333, 0.003955), (0.04989, 0.03333, 0.755), (0.05543, 0.02296, 0.003955), (0.05543, 0.02296, 0.755), (0.05885, 0.01171, 0.003955), (0.05885, 0.01171, 0.755), (0.06, 0.0, 0.003955), (0.06, 0.0, 0.755), (0.05885, -0.01171, 0.003955), (0.05885, -0.01171, 0.755), (0.05543, -0.02296, 0.003955), (0.05543, -0.02296, 0.755), (0.04989, -0.03333, 0.003955), (0.04989, -0.03333, 0.755), (0.04243, -0.04243, 0.003955), (0.04243, -0.04243, 0.755), (0.03333, -0.04989, 0.003955), (0.03333, -0.04989, 0.755), (0.02296, -0.05543, 0.003955), (0.02296, -0.05543, 0.755), (0.01171, -0.05885, 0.003955), (0.01171, -0.05885, 0.755), (0.0, -0.06, 0.003955), (0.0, -0.06, 0.755), (-0.01171, -0.05885, 0.003955), (-0.01171, -0.05885, 0.755), (-0.02296, -0.05543, 0.003955), (-0.02296, -0.05543, 0.755), (-0.03333, -0.04989, 0.003955), (-0.03333, -0.04989, 0.755), (-0.04243, -0.04243, 0.003955), (-0.04243, -0.04243, 0.755), (-0.04989, -0.03333, 0.003955), (-0.04989, -0.03333, 0.755), (-0.05543, -0.02296, 0.003955), (-0.05543, -0.02296, 0.755), (-0.05885, -0.01171, 0.003955), (-0.05885, -0.01171, 0.755), (-0.06, 0.0, 0.003955), (-0.06, 0.0, 0.755), (-0.05885, 0.01171, 0.003955), (-0.05885, 0.01171, 0.755), (-0.05543, 0.02296, 0.003955), (-0.05543, 0.02296, 0.755), (-0.04989, 0.03333, 0.003955), (-0.04989, 0.03333, 0.755), (-0.04243, 0.04243, 0.003955), (-0.04243, 0.04243, 0.755), (-0.03333, 0.04989, 0.003955), (-0.03333, 0.04989, 0.755), (-0.02296, 0.05543, 0.003955), (-0.02296, 0.05543, 0.755), (-0.01171, 0.05885, 0.003955), (-0.01171, 0.05885, 0.755)], [], [(0, 1, 3, 2), (2, 3, 5, 4), (4, 5, 7, 6), (6, 7, 9, 8), (8, 9, 11, 10), (10, 11, 13, 12), (12, 13, 15, 14), (14, 15, 17, 16), (16, 17, 19, 18), (18, 19, 21, 20), (20, 21, 23, 22), (22, 23, 25, 24), (24, 25, 27, 26), (26, 27, 29, 28), (28, 29, 31, 30), (30, 31, 33, 32), (32, 33, 35, 34), (34, 35, 37, 36), (36, 37, 39, 38), (38, 39, 41, 40), (40, 41, 43, 42), (42, 43, 45, 44), (44, 45, 47, 46), (46, 47, 49, 48), (48, 49, 51, 50), (50, 51, 53, 52), (52, 53, 55, 54), (54, 55, 57, 56), (56, 57, 59, 58), (58, 59, 61, 60), (3, 1, 63, 61, 59, 57, 55, 53, 51, 49, 47, 45, 43, 41, 39, 37, 35, 33, 31, 29, 27, 25, 23, 21, 19, 17, 15, 13, 11, 9, 7, 5), (60, 61, 63, 62), (62, 63, 1, 0), (0, 2, 4, 6, 8, 10, 12, 14, 16, 18, 20, 22, 24, 26, 28, 30, 32, 34, 36, 38, 40, 42, 44, 46, 48, 50, 52, 54, 56, 58, 60, 62)])
_uv = me_cylinder_007.uv_layers.new(name='UVMap')
_uv.uv.foreach_set('vector', [1.0, 0.5, 1.0, 1.0, 0.9688, 1.0, 0.9688, 0.5, 0.9688, 0.5, 0.9688, 1.0, 0.9375, 1.0, 0.9375, 0.5, 0.9375, 0.5, 0.9375, 1.0, 0.9062, 1.0, 0.9062, 0.5, 0.9062, 0.5, 0.9062, 1.0, 0.875, 1.0, 0.875, 0.5, 0.875, 0.5, 0.875, 1.0, 0.8438, 1.0, 0.8438, 0.5, 0.8438, 0.5, 0.8438, 1.0, 0.8125, 1.0, 0.8125, 0.5, 0.8125, 0.5, 0.8125, 1.0, 0.7812, 1.0, 0.7812, 0.5, 0.7812, 0.5, 0.7812, 1.0, 0.75, 1.0, 0.75, 0.5, 0.75, 0.5, 0.75, 1.0, 0.7188, 1.0, 0.7188, 0.5, 0.7188, 0.5, 0.7188, 1.0, 0.6875, 1.0, 0.6875, 0.5, 0.6875, 0.5, 0.6875, 1.0, 0.6562, 1.0, 0.6562, 0.5, 0.6562, 0.5, 0.6562, 1.0, 0.625, 1.0, 0.625, 0.5, 0.625, 0.5, 0.625, 1.0, 0.5938, 1.0, 0.5938, 0.5, 0.5938, 0.5, 0.5938, 1.0, 0.5625, 1.0, 0.5625, 0.5, 0.5625, 0.5, 0.5625, 1.0, 0.5312, 1.0, 0.5312, 0.5, 0.5312, 0.5, 0.5312, 1.0, 0.5, 1.0, 0.5, 0.5, 0.5, 0.5, 0.5, 1.0, 0.4688, 1.0, 0.4688, 0.5, 0.4688, 0.5, 0.4688, 1.0, 0.4375, 1.0, 0.4375, 0.5, 0.4375, 0.5, 0.4375, 1.0, 0.4062, 1.0, 0.4062, 0.5, 0.4062, 0.5, 0.4062, 1.0, 0.375, 1.0, 0.375, 0.5, 0.375, 0.5, 0.375, 1.0, 0.3438, 1.0, 0.3438, 0.5, 0.3438, 0.5, 0.3438, 1.0, 0.3125, 1.0, 0.3125, 0.5, 0.3125, 0.5, 0.3125, 1.0, 0.2812, 1.0, 0.2812, 0.5, 0.2812, 0.5, 0.2812, 1.0, 0.25, 1.0, 0.25, 0.5, 0.25, 0.5, 0.25, 1.0, 0.2188, 1.0, 0.2188, 0.5, 0.2188, 0.5, 0.2188, 1.0, 0.1875, 1.0, 0.1875, 0.5, 0.1875, 0.5, 0.1875, 1.0, 0.1562, 1.0, 0.1562, 0.5, 0.1562, 0.5, 0.1562, 1.0, 0.125, 1.0, 0.125, 0.5, 0.125, 0.5, 0.125, 1.0, 0.09375, 1.0, 0.09375, 0.5, 0.09375, 0.5, 0.09375, 1.0, 0.0625, 1.0, 0.0625, 0.5, 0.2968, 0.4854, 0.25, 0.49, 0.2032, 0.4854, 0.1582, 0.4717, 0.1167, 0.4496, 0.08029, 0.4197, 0.05045, 0.3833, 0.02827, 0.3418, 0.01461, 0.2968, 0.01, 0.25, 0.01461, 0.2032, 0.02827, 0.1582, 0.05045, 0.1167, 0.08029, 0.08029, 0.1167, 0.05045, 0.1582, 0.02827, 0.2032, 0.01461, 0.25, 0.01, 0.2968, 0.01461, 0.3418, 0.02827, 0.3833, 0.05045, 0.4197, 0.08029, 0.4496, 0.1167, 0.4717, 0.1582, 0.4854, 0.2032, 0.49, 0.25, 0.4854, 0.2968, 0.4717, 0.3418, 0.4496, 0.3833, 0.4197, 0.4197, 0.3833, 0.4496, 0.3418, 0.4717, 0.0625, 0.5, 0.0625, 1.0, 0.03125, 1.0, 0.03125, 0.5, 0.03125, 0.5, 0.03125, 1.0, 0.0, 1.0, 0.0, 0.5, 0.75, 0.49, 0.7968, 0.4854, 0.8418, 0.4717, 0.8833, 0.4496, 0.9197, 0.4197, 0.9496, 0.3833, 0.9717, 0.3418, 0.9854, 0.2968, 0.99, 0.25, 0.9854, 0.2032, 0.9717, 0.1582, 0.9496, 0.1167, 0.9197, 0.08029, 0.8833, 0.05045, 0.8418, 0.02827, 0.7968, 0.01461, 0.75, 0.01, 0.7032, 0.01461, 0.6582, 0.02827, 0.6167, 0.05045, 0.5803, 0.08029, 0.5504, 0.1167, 0.5283, 0.1582, 0.5146, 0.2032, 0.51, 0.25, 0.5146, 0.2968, 0.5283, 0.3418, 0.5504, 0.3833, 0.5803, 0.4197, 0.6167, 0.4496, 0.6582, 0.4717, 0.7032, 0.4854])
me_cylinder_007.materials.append(mat_xcol)
me_cylinder_007.update()
me_cylinder_008 = bpy.data.meshes.new('Cylinder.008')
me_cylinder_008.from_pydata([(0.0, 0.06, 0.003955), (0.0, 0.06, 0.755), (0.01171, 0.05885, 0.003955), (0.01171, 0.05885, 0.755), (0.02296, 0.05543, 0.003955), (0.02296, 0.05543, 0.755), (0.03333, 0.04989, 0.003955), (0.03333, 0.04989, 0.755), (0.04243, 0.04243, 0.003955), (0.04243, 0.04243, 0.755), (0.04989, 0.03333, 0.003955), (0.04989, 0.03333, 0.755), (0.05543, 0.02296, 0.003955), (0.05543, 0.02296, 0.755), (0.05885, 0.01171, 0.003955), (0.05885, 0.01171, 0.755), (0.06, 0.0, 0.003955), (0.06, 0.0, 0.755), (0.05885, -0.01171, 0.003955), (0.05885, -0.01171, 0.755), (0.05543, -0.02296, 0.003955), (0.05543, -0.02296, 0.755), (0.04989, -0.03333, 0.003955), (0.04989, -0.03333, 0.755), (0.04243, -0.04243, 0.003955), (0.04243, -0.04243, 0.755), (0.03333, -0.04989, 0.003955), (0.03333, -0.04989, 0.755), (0.02296, -0.05543, 0.003955), (0.02296, -0.05543, 0.755), (0.01171, -0.05885, 0.003955), (0.01171, -0.05885, 0.755), (0.0, -0.06, 0.003955), (0.0, -0.06, 0.755), (-0.01171, -0.05885, 0.003955), (-0.01171, -0.05885, 0.755), (-0.02296, -0.05543, 0.003955), (-0.02296, -0.05543, 0.755), (-0.03333, -0.04989, 0.003955), (-0.03333, -0.04989, 0.755), (-0.04243, -0.04243, 0.003955), (-0.04243, -0.04243, 0.755), (-0.04989, -0.03333, 0.003955), (-0.04989, -0.03333, 0.755), (-0.05543, -0.02296, 0.003955), (-0.05543, -0.02296, 0.755), (-0.05885, -0.01171, 0.003955), (-0.05885, -0.01171, 0.755), (-0.06, 0.0, 0.003955), (-0.06, 0.0, 0.755), (-0.05885, 0.01171, 0.003955), (-0.05885, 0.01171, 0.755), (-0.05543, 0.02296, 0.003955), (-0.05543, 0.02296, 0.755), (-0.04989, 0.03333, 0.003955), (-0.04989, 0.03333, 0.755), (-0.04243, 0.04243, 0.003955), (-0.04243, 0.04243, 0.755), (-0.03333, 0.04989, 0.003955), (-0.03333, 0.04989, 0.755), (-0.02296, 0.05543, 0.003955), (-0.02296, 0.05543, 0.755), (-0.01171, 0.05885, 0.003955), (-0.01171, 0.05885, 0.755)], [], [(0, 1, 3, 2), (2, 3, 5, 4), (4, 5, 7, 6), (6, 7, 9, 8), (8, 9, 11, 10), (10, 11, 13, 12), (12, 13, 15, 14), (14, 15, 17, 16), (16, 17, 19, 18), (18, 19, 21, 20), (20, 21, 23, 22), (22, 23, 25, 24), (24, 25, 27, 26), (26, 27, 29, 28), (28, 29, 31, 30), (30, 31, 33, 32), (32, 33, 35, 34), (34, 35, 37, 36), (36, 37, 39, 38), (38, 39, 41, 40), (40, 41, 43, 42), (42, 43, 45, 44), (44, 45, 47, 46), (46, 47, 49, 48), (48, 49, 51, 50), (50, 51, 53, 52), (52, 53, 55, 54), (54, 55, 57, 56), (56, 57, 59, 58), (58, 59, 61, 60), (3, 1, 63, 61, 59, 57, 55, 53, 51, 49, 47, 45, 43, 41, 39, 37, 35, 33, 31, 29, 27, 25, 23, 21, 19, 17, 15, 13, 11, 9, 7, 5), (60, 61, 63, 62), (62, 63, 1, 0), (0, 2, 4, 6, 8, 10, 12, 14, 16, 18, 20, 22, 24, 26, 28, 30, 32, 34, 36, 38, 40, 42, 44, 46, 48, 50, 52, 54, 56, 58, 60, 62)])
_uv = me_cylinder_008.uv_layers.new(name='UVMap')
_uv.uv.foreach_set('vector', [1.0, 0.5, 1.0, 1.0, 0.9688, 1.0, 0.9688, 0.5, 0.9688, 0.5, 0.9688, 1.0, 0.9375, 1.0, 0.9375, 0.5, 0.9375, 0.5, 0.9375, 1.0, 0.9062, 1.0, 0.9062, 0.5, 0.9062, 0.5, 0.9062, 1.0, 0.875, 1.0, 0.875, 0.5, 0.875, 0.5, 0.875, 1.0, 0.8438, 1.0, 0.8438, 0.5, 0.8438, 0.5, 0.8438, 1.0, 0.8125, 1.0, 0.8125, 0.5, 0.8125, 0.5, 0.8125, 1.0, 0.7812, 1.0, 0.7812, 0.5, 0.7812, 0.5, 0.7812, 1.0, 0.75, 1.0, 0.75, 0.5, 0.75, 0.5, 0.75, 1.0, 0.7188, 1.0, 0.7188, 0.5, 0.7188, 0.5, 0.7188, 1.0, 0.6875, 1.0, 0.6875, 0.5, 0.6875, 0.5, 0.6875, 1.0, 0.6562, 1.0, 0.6562, 0.5, 0.6562, 0.5, 0.6562, 1.0, 0.625, 1.0, 0.625, 0.5, 0.625, 0.5, 0.625, 1.0, 0.5938, 1.0, 0.5938, 0.5, 0.5938, 0.5, 0.5938, 1.0, 0.5625, 1.0, 0.5625, 0.5, 0.5625, 0.5, 0.5625, 1.0, 0.5312, 1.0, 0.5312, 0.5, 0.5312, 0.5, 0.5312, 1.0, 0.5, 1.0, 0.5, 0.5, 0.5, 0.5, 0.5, 1.0, 0.4688, 1.0, 0.4688, 0.5, 0.4688, 0.5, 0.4688, 1.0, 0.4375, 1.0, 0.4375, 0.5, 0.4375, 0.5, 0.4375, 1.0, 0.4062, 1.0, 0.4062, 0.5, 0.4062, 0.5, 0.4062, 1.0, 0.375, 1.0, 0.375, 0.5, 0.375, 0.5, 0.375, 1.0, 0.3438, 1.0, 0.3438, 0.5, 0.3438, 0.5, 0.3438, 1.0, 0.3125, 1.0, 0.3125, 0.5, 0.3125, 0.5, 0.3125, 1.0, 0.2812, 1.0, 0.2812, 0.5, 0.2812, 0.5, 0.2812, 1.0, 0.25, 1.0, 0.25, 0.5, 0.25, 0.5, 0.25, 1.0, 0.2188, 1.0, 0.2188, 0.5, 0.2188, 0.5, 0.2188, 1.0, 0.1875, 1.0, 0.1875, 0.5, 0.1875, 0.5, 0.1875, 1.0, 0.1562, 1.0, 0.1562, 0.5, 0.1562, 0.5, 0.1562, 1.0, 0.125, 1.0, 0.125, 0.5, 0.125, 0.5, 0.125, 1.0, 0.09375, 1.0, 0.09375, 0.5, 0.09375, 0.5, 0.09375, 1.0, 0.0625, 1.0, 0.0625, 0.5, 0.2968, 0.4854, 0.25, 0.49, 0.2032, 0.4854, 0.1582, 0.4717, 0.1167, 0.4496, 0.08029, 0.4197, 0.05045, 0.3833, 0.02827, 0.3418, 0.01461, 0.2968, 0.01, 0.25, 0.01461, 0.2032, 0.02827, 0.1582, 0.05045, 0.1167, 0.08029, 0.08029, 0.1167, 0.05045, 0.1582, 0.02827, 0.2032, 0.01461, 0.25, 0.01, 0.2968, 0.01461, 0.3418, 0.02827, 0.3833, 0.05045, 0.4197, 0.08029, 0.4496, 0.1167, 0.4717, 0.1582, 0.4854, 0.2032, 0.49, 0.25, 0.4854, 0.2968, 0.4717, 0.3418, 0.4496, 0.3833, 0.4197, 0.4197, 0.3833, 0.4496, 0.3418, 0.4717, 0.0625, 0.5, 0.0625, 1.0, 0.03125, 1.0, 0.03125, 0.5, 0.03125, 0.5, 0.03125, 1.0, 0.0, 1.0, 0.0, 0.5, 0.75, 0.49, 0.7968, 0.4854, 0.8418, 0.4717, 0.8833, 0.4496, 0.9197, 0.4197, 0.9496, 0.3833, 0.9717, 0.3418, 0.9854, 0.2968, 0.99, 0.25, 0.9854, 0.2032, 0.9717, 0.1582, 0.9496, 0.1167, 0.9197, 0.08029, 0.8833, 0.05045, 0.8418, 0.02827, 0.7968, 0.01461, 0.75, 0.01, 0.7032, 0.01461, 0.6582, 0.02827, 0.6167, 0.05045, 0.5803, 0.08029, 0.5504, 0.1167, 0.5283, 0.1582, 0.5146, 0.2032, 0.51, 0.25, 0.5146, 0.2968, 0.5283, 0.3418, 0.5504, 0.3833, 0.5803, 0.4197, 0.6167, 0.4496, 0.6582, 0.4717, 0.7032, 0.4854])
me_cylinder_008.materials.append(mat_zcol)
me_cylinder_008.update()

# ---- objects
ob_hozhook = bpy.data.objects.new('hozHook', me_cube)
ob_light = bpy.data.objects.new('Light', light_light)
ob_camera = bpy.data.objects.new('Camera', cam_camera)
ob_verthook = bpy.data.objects.new('vertHook', me_cube_002)
ob_vertmove = bpy.data.objects.new('vertMove', me_circle_001)
ob_hozmove = bpy.data.objects.new('hozMove', me_circle_002)
ob_cylinder = bpy.data.objects.new('Cylinder', me_cylinder)
ob_cylinder_001 = bpy.data.objects.new('Cylinder.001', me_cylinder_001)
ob_cylinder_002 = bpy.data.objects.new('Cylinder.002', me_cylinder_002)
ob_fullvertmovebk = bpy.data.objects.new('fullVertMoveBK', me_circle_003)
ob_fullhozbk = bpy.data.objects.new('fullHozBK', me_circle_004)
ob_plane = bpy.data.objects.new('plane', me_cube_003)
ob_y_axis = bpy.data.objects.new('y-axis', me_cylinder_006)
ob_x_axis = bpy.data.objects.new('x-axis', me_cylinder_007)
ob_z_axis = bpy.data.objects.new('z axis', me_cylinder_008)

# ---- transforms, parenting, visibility, modifiers, constraints
ob_hozhook.parent = ob_verthook
ob_hozhook.location = (0.0, 0.0, 0.0)
ob_hozhook.rotation_euler = (-0.4983, -1.061e-16, 2.7e-17)
ob_hozhook.lock_rotations_4d = False
ob_hozhook.empty_display_type = 'ARROWS'
ob_hozhook.lineart.crease_threshold = 0.0
_m = ob_hozhook.modifiers.new('Skin', 'SKIN')
_m.use_smooth_shade = True
ob_light.location = (4.076, 1.005, 5.904)
ob_light.rotation_euler = (0.6503, 0.05522, 1.866)
ob_light.lock_rotations_4d = False
ob_light.empty_display_type = 'ARROWS'
ob_light.color = (0.0, 0.0, 0.0, 0.0)
ob_light.lineart.crease_threshold = 0.0
ob_camera.location = (6.748, -7.511, 5.645)
ob_camera.rotation_euler = (1.109, 0.0, 0.8149)
ob_camera.lock_rotations_4d = False
ob_camera.empty_display_type = 'ARROWS'
ob_camera.color = (0.0, 0.0, 0.0, 0.0)
ob_camera.display_type = 'WIRE'
ob_camera.lineart.crease_threshold = 0.0
ob_verthook.location = (0.0, 0.0, 0.0)
ob_verthook.rotation_euler = (0.0, -0.0, -0.1712)
_m = ob_verthook.modifiers.new('Skin', 'SKIN')
_m.use_smooth_shade = True
ob_vertmove.parent = ob_verthook
ob_vertmove.location = (0.0, 0.0, 0.0)
ob_vertmove.rotation_euler = (1.571, -0.0, 1.571)
_m = ob_vertmove.modifiers.new('Skin', 'SKIN')
ob_hozmove.location = (0.0, 0.0, 2.937)
ob_hozmove.rotation_euler = (3.142, -5.886e-08, 1.571)
_m = ob_hozmove.modifiers.new('Skin', 'SKIN')
ob_cylinder.parent = ob_hozhook
ob_cylinder.location = (0.0, -3.004, 0.0)
ob_cylinder_001.parent = ob_hozhook
ob_cylinder_001.location = (0.0, -3.004, 0.0)
ob_cylinder_001.rotation_euler = (-1.344e-07, 1.571, 0.0)
ob_cylinder_002.parent = ob_hozhook
ob_cylinder_002.location = (0.0, -3.004, 0.0)
ob_cylinder_002.rotation_euler = (1.571, 1.571, 0.0)
ob_fullvertmovebk.parent = ob_verthook
ob_fullvertmovebk.location = (0.0, 0.0, 0.0)
ob_fullvertmovebk.rotation_euler = (1.571, -0.0, 1.571)
ob_fullvertmovebk.hide_render = True
_m = ob_fullvertmovebk.modifiers.new('Skin', 'SKIN')
ob_fullhozbk.location = (0.0, 0.0, 2.937)
ob_fullhozbk.rotation_euler = (3.142, -5.886e-08, 1.571)
ob_fullhozbk.hide_render = True
_m = ob_fullhozbk.modifiers.new('Skin', 'SKIN')
ob_plane.parent = ob_verthook
ob_plane.location = (0.0, 0.0, 0.0)
ob_plane.rotation_euler = (-0.4983, -1.061e-16, 2.7e-17)
ob_plane.lock_rotations_4d = False
ob_plane.empty_display_type = 'ARROWS'
ob_plane.lineart.crease_threshold = 0.0
_m = ob_plane.modifiers.new('Skin', 'SKIN')
_m.use_smooth_shade = True
ob_y_axis.location = (0.7993, 1.015, -0.1437)
ob_x_axis.location = (0.7993, 1.015, -0.1437)
ob_x_axis.rotation_euler = (-1.344e-07, 1.571, 0.0)
ob_z_axis.location = (0.7993, 1.015, -0.1437)
ob_z_axis.rotation_euler = (1.571, 1.571, 0.0)

# ---- collection membership
col_collection.objects.link(ob_hozhook)
col_collection.objects.link(ob_light)
col_collection.objects.link(ob_camera)
col_collection.objects.link(ob_verthook)
col_collection.objects.link(ob_vertmove)
col_collection.objects.link(ob_hozmove)
col_collection.objects.link(ob_cylinder)
col_collection.objects.link(ob_cylinder_001)
col_collection.objects.link(ob_cylinder_002)
col_collection.objects.link(ob_fullvertmovebk)
col_collection.objects.link(ob_fullhozbk)
col_collection.objects.link(ob_plane)
col_collection.objects.link(ob_y_axis)
col_collection.objects.link(ob_x_axis)
col_collection.objects.link(ob_z_axis)

# ---- scene / render settings (as saved in the file)
scene.camera = ob_camera
scene.frame_start = 1; scene.frame_end = 250; scene.frame_set(6)
scene.render.engine = 'BLENDER_EEVEE_NEXT'
scene.render.resolution_x = 1080
scene.render.film_transparent = True
scene.cycles.sampling_pattern = 'TABULATED_SOBOL'
scene.cycles.use_light_tree = False
scene.view_settings.view_transform = 'Filmic'
bpy.context.view_layer.update()
